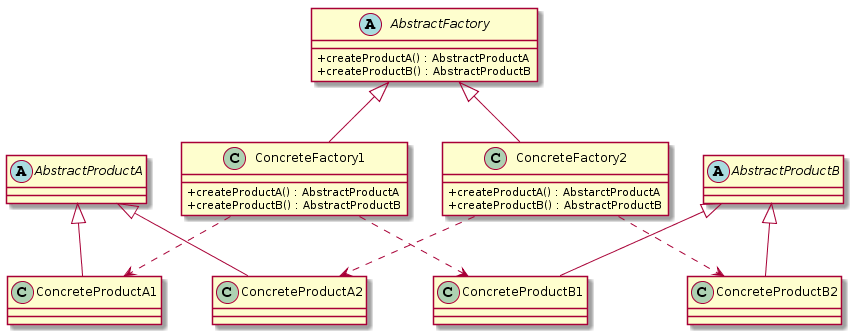

The diagram above was rendered by PlantUML. Its source (embedded in the PNG):
@startuml
skinparam classAttributeIconSize 0

abstract class AbstractFactory {
    + createProductA() : AbstractProductA
    + createProductB() : AbstractProductB
}

class ConcreteFactory1 {
    + createProductA() : AbstractProductA
    + createProductB() : AbstractProductB
}

class ConcreteFactory2 {
    + createProductA() : AbstarctProductA
    + createProductB() : AbstractProductB
}

class ConcreteProductA1 {
}

class ConcreteProductB1 {
}

class ConcreteProductA2 {
}

class ConcreteProductB2 {
}

abstract class AbstractProductA {
}

abstract class AbstractProductB {
}

AbstractFactory <|-- ConcreteFactory1
AbstractFactory <|-- ConcreteFactory2
ConcreteFactory1 ..> ConcreteProductA1
ConcreteFactory1 ..> ConcreteProductB1
ConcreteFactory2 ..> ConcreteProductA2
ConcreteFactory2 ..> ConcreteProductB2
AbstractProductA <|-- ConcreteProductA1
AbstractProductA <|-- ConcreteProductA2
AbstractProductB <|-- ConcreteProductB1
AbstractProductB <|-- ConcreteProductB2
@enduml